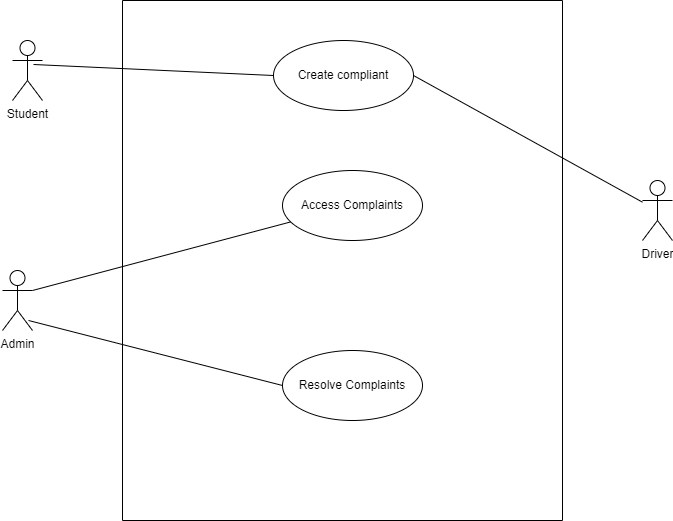

The diagram above was exported from draw.io. Its source (the exported page's mxGraphModel, read from the mxfile embedded in the PNG):
<mxGraphModel dx="1098" dy="648" grid="1" gridSize="10" guides="1" tooltips="1" connect="1" arrows="1" fold="1" page="1" pageScale="1" pageWidth="850" pageHeight="1100" math="0" shadow="0">
  <root>
    <mxCell id="0" />
    <mxCell id="1" parent="0" />
    <mxCell id="aoCDUh7VOrY79QMq2V10-1" value="" style="swimlane;startSize=0;" vertex="1" parent="1">
      <mxGeometry x="200" y="80" width="440" height="520" as="geometry" />
    </mxCell>
    <mxCell id="aoCDUh7VOrY79QMq2V10-8" value="Create compliant" style="ellipse;whiteSpace=wrap;html=1;" vertex="1" parent="aoCDUh7VOrY79QMq2V10-1">
      <mxGeometry x="151" y="40" width="140" height="70" as="geometry" />
    </mxCell>
    <mxCell id="aoCDUh7VOrY79QMq2V10-7" value="Resolve Complaints" style="ellipse;whiteSpace=wrap;html=1;" vertex="1" parent="aoCDUh7VOrY79QMq2V10-1">
      <mxGeometry x="160" y="350" width="140" height="70" as="geometry" />
    </mxCell>
    <mxCell id="aoCDUh7VOrY79QMq2V10-6" value="Access Complaints" style="ellipse;whiteSpace=wrap;html=1;" vertex="1" parent="aoCDUh7VOrY79QMq2V10-1">
      <mxGeometry x="160" y="170" width="140" height="70" as="geometry" />
    </mxCell>
    <mxCell id="aoCDUh7VOrY79QMq2V10-2" value="Driver" style="shape=umlActor;verticalLabelPosition=bottom;verticalAlign=top;html=1;" vertex="1" parent="1">
      <mxGeometry x="720" y="260" width="30" height="60" as="geometry" />
    </mxCell>
    <mxCell id="aoCDUh7VOrY79QMq2V10-3" value="Admin" style="shape=umlActor;verticalLabelPosition=bottom;verticalAlign=top;html=1;" vertex="1" parent="1">
      <mxGeometry x="80" y="350" width="30" height="60" as="geometry" />
    </mxCell>
    <mxCell id="aoCDUh7VOrY79QMq2V10-4" value="Student" style="shape=umlActor;verticalLabelPosition=bottom;verticalAlign=top;html=1;" vertex="1" parent="1">
      <mxGeometry x="90" y="120" width="30" height="60" as="geometry" />
    </mxCell>
    <mxCell id="aoCDUh7VOrY79QMq2V10-9" value="" style="endArrow=none;html=1;rounded=0;exitX=1;exitY=0.3333333333333333;exitDx=0;exitDy=0;exitPerimeter=0;" edge="1" parent="1" source="aoCDUh7VOrY79QMq2V10-3" target="aoCDUh7VOrY79QMq2V10-6">
      <mxGeometry relative="1" as="geometry">
        <mxPoint x="340" y="350" as="sourcePoint" />
        <mxPoint x="500" y="350" as="targetPoint" />
      </mxGeometry>
    </mxCell>
    <mxCell id="aoCDUh7VOrY79QMq2V10-10" value="" style="endArrow=none;html=1;rounded=0;exitX=1;exitY=0.5;exitDx=0;exitDy=0;" edge="1" parent="1" source="aoCDUh7VOrY79QMq2V10-8" target="aoCDUh7VOrY79QMq2V10-2">
      <mxGeometry relative="1" as="geometry">
        <mxPoint x="340" y="350" as="sourcePoint" />
        <mxPoint x="500" y="350" as="targetPoint" />
      </mxGeometry>
    </mxCell>
    <mxCell id="aoCDUh7VOrY79QMq2V10-11" value="" style="endArrow=none;html=1;rounded=0;exitX=0.7;exitY=0.4;exitDx=0;exitDy=0;exitPerimeter=0;entryX=0;entryY=0.5;entryDx=0;entryDy=0;" edge="1" parent="1" source="aoCDUh7VOrY79QMq2V10-4" target="aoCDUh7VOrY79QMq2V10-8">
      <mxGeometry relative="1" as="geometry">
        <mxPoint x="340" y="350" as="sourcePoint" />
        <mxPoint x="500" y="350" as="targetPoint" />
      </mxGeometry>
    </mxCell>
    <mxCell id="aoCDUh7VOrY79QMq2V10-12" value="" style="endArrow=none;html=1;rounded=0;exitX=0.867;exitY=0.833;exitDx=0;exitDy=0;exitPerimeter=0;entryX=0;entryY=0.5;entryDx=0;entryDy=0;" edge="1" parent="1" source="aoCDUh7VOrY79QMq2V10-3" target="aoCDUh7VOrY79QMq2V10-7">
      <mxGeometry relative="1" as="geometry">
        <mxPoint x="340" y="350" as="sourcePoint" />
        <mxPoint x="500" y="350" as="targetPoint" />
      </mxGeometry>
    </mxCell>
  </root>
</mxGraphModel>